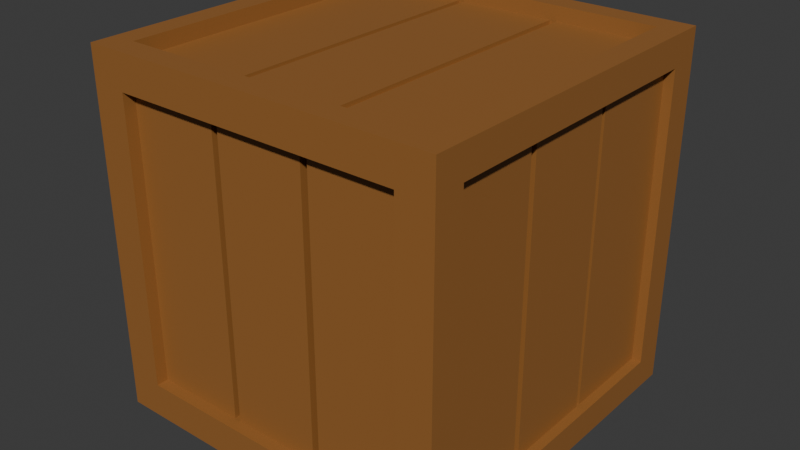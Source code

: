 # Source: Crate.blend  (saved by Blender 4.4.32; exported with 4.5.12 LTS)
import bpy
from mathutils import Matrix  # noqa: F401  (used for matrix-valued properties, if any)

bpy.ops.wm.read_factory_settings(use_empty=True)
scene = bpy.context.scene
scene.name = 'Scene'

# ---- collections
col_collection = bpy.data.collections.new('Collection'); scene.collection.children.link(col_collection)

# ---- materials (node trees are filled in below, after node groups)
mat_material = bpy.data.materials.new('Material')
mat_material.alpha_threshold = 0.0
mat_material.roughness = 0.5
mat_material.line_color = (0.0, 0.0, 0.0, 1.0)

# ---- material node trees
mat_material.use_nodes = True; mat_material.node_tree.nodes.clear()
_N = mat_material.node_tree.nodes; _L = mat_material.node_tree.links
n0 = _N.new('ShaderNodeOutputMaterial'); n0.name = 'Material Output'; n0.location = (300, 300)
n1 = _N.new('ShaderNodeBsdfPrincipled'); n1.name = 'Principled BSDF'; n1.location = (10, 300)
n1.inputs[0].default_value = (0.3185, 0.1329, 0.0331, 1.0)
n1.inputs[3].default_value = 1.45
_L.new(n1.outputs[0], n0.inputs[0])
n0.is_active_output = True

# ---- world
world_world = bpy.data.worlds.new('World'); scene.world = world_world
world_world.use_nodes = True; world_world.node_tree.nodes.clear()
_N = world_world.node_tree.nodes; _L = world_world.node_tree.links
n0 = _N.new('ShaderNodeOutputWorld'); n0.name = 'World Output'; n0.location = (300, 300)
n1 = _N.new('ShaderNodeBackground'); n1.name = 'Background'; n1.location = (10, 300)
n1.inputs[0].default_value = (0.05088, 0.05088, 0.05088, 1.0)
_L.new(n1.outputs[0], n0.inputs[0])
n0.is_active_output = True
world_world.color = (0.05088, 0.05088, 0.05088)
world_world.sun_shadow_jitter_overblur = 0.0

# ---- meshes
me_cube = bpy.data.meshes.new('Cube')
me_cube.from_pydata([(1.0, 1.0, 1.0), (1.0, 1.0, -1.0), (1.0, -1.0, 1.0), (1.0, -1.0, -1.0), (-1.0, 1.0, 1.0), (-1.0, 1.0, -1.0), (-1.0, -1.0, 1.0), (-1.0, -1.0, -1.0), (-1.0, 1.0, -1.0), (-1.0, -1.0, -1.0), (1.0, 1.0, 1.0), (1.0, 1.0, -1.0), (-1.0, -1.0, 1.0), (1.0, -1.0, 1.0), (1.0, -1.0, -1.0), (-1.0, 1.0, 1.0), (-1.0, 0.8308, -0.8308), (-1.0, -0.8308, -0.8308), (1.0, 0.8308, 0.8308), (1.0, 0.8308, -0.8308), (-1.0, -0.8308, 0.8308), (1.0, -0.8308, 0.8308), (1.0, -0.8308, -0.8308), (-1.0, 0.8308, 0.8308), (0.8041, 1.0, -0.8041), (-0.8041, 1.0, -0.8041), (0.8041, 1.0, 0.8041), (-0.8041, -1.0, -0.8041), (-0.8041, -1.0, 0.8041), (0.8041, -1.0, 0.8041), (0.8041, -1.0, -0.8041), (-0.8041, 1.0, 0.8041), (0.8041, 0.9333, -0.8041), (-0.8041, 0.9333, -0.8041), (0.8041, 0.9333, 0.8041), (-0.8041, -0.9333, -0.8041), (-0.8041, -0.9333, 0.8041), (0.8041, -0.9333, 0.8041), (0.8041, -0.9333, -0.8041), (-0.8041, 0.9333, 0.8041), (-0.946, 0.8308, -0.8308), (-0.946, -0.8308, -0.8308), (0.946, 0.8308, 0.8308), (0.946, 0.8308, -0.8308), (-0.946, -0.8308, 0.8308), (0.946, -0.8308, 0.8308), (0.946, -0.8308, -0.8308), (-0.946, 0.8308, 0.8308), (-0.8651, 0.8651, -1.0), (-0.8651, -0.8651, -1.0), (0.8651, 0.8651, -1.0), (0.8651, -0.8651, 1.0), (-0.8651, -0.8651, 1.0), (0.8651, 0.8651, 1.0), (0.8651, -0.8651, -1.0), (-0.8651, 0.8651, 1.0), (-0.8651, 0.8651, -0.9175), (-0.8651, -0.8651, -0.9175), (0.8651, 0.8651, -0.9175), (0.8651, -0.8651, 0.9175), (-0.8651, -0.8651, 0.9175), (0.8651, 0.8651, 0.9175), (0.8651, -0.8651, -0.9175), (-0.8651, 0.8651, 0.9175), (1.0, 0.9154, -0.9154), (1.0, -0.9154, -0.9154), (1.0, -0.9154, 0.9154), (1.0, 0.9154, 0.9154), (-0.9021, -1.0, -0.9021), (-0.9021, -1.0, 0.9021), (0.9021, -1.0, -0.9021), (0.9021, -1.0, 0.9021), (-1.0, -0.9154, 0.9154), (-1.0, -0.9154, -0.9154), (-1.0, 0.9154, -0.9154), (-1.0, 0.9154, 0.9154), (-0.9021, 1.0, -0.9021), (0.9021, 1.0, -0.9021), (0.9021, 1.0, 0.9021), (-0.9021, 1.0, 0.9021), (0.9325, 0.9325, -1.0), (-0.9325, 0.9325, -1.0), (-0.9325, -0.9325, -1.0), (0.9325, -0.9325, -1.0), (-0.9325, 0.9325, 1.0), (0.9325, 0.9325, 1.0), (0.9325, -0.9325, 1.0), (-0.9325, -0.9325, 1.0), (0.2483, -0.8788, -0.8041), (-0.2858, -0.8735, -0.8041), (0.2878, -0.8788, -0.8041), (-0.2503, -0.8735, -0.8041), (-0.2503, -0.8735, 0.8041), (0.2878, -0.8788, 0.8041), (-0.2858, -0.8735, 0.8041), (0.2483, -0.8788, 0.8041), (-0.3511, 1.0, -1.0), (-0.3155, 1.0, -1.0), (-0.3511, -1.0, 1.0), (-0.3155, -1.0, 1.0), (-0.3155, -1.0, -1.0), (-0.3511, -1.0, -1.0), (-0.3155, 1.0, 1.0), (-0.3511, 1.0, 1.0), (-0.2503, 1.0, -0.8041), (-0.2858, 1.0, -0.8041), (-0.2503, -1.0, 0.8041), (-0.2858, -1.0, 0.8041), (-0.2858, -1.0, -0.8041), (-0.2503, -1.0, -0.8041), (-0.2858, 1.0, 0.8041), (-0.2503, 1.0, 0.8041), (-0.2858, 0.9333, -0.8041), (-0.2503, 0.9333, -0.8041), (-0.2858, -0.9333, 0.8041), (-0.2503, -0.9333, 0.8041), (-0.2503, -0.9333, -0.8041), (-0.2858, -0.9333, -0.8041), (-0.2503, 0.9333, 0.8041), (-0.2858, 0.9333, 0.8041), (-0.3061, 0.8651, -1.0), (-0.2706, 0.8651, -1.0), (-0.3061, -0.8651, 1.0), (-0.2706, -0.8651, 1.0), (-0.3061, -0.8651, -1.0), (-0.2706, -0.8651, -1.0), (-0.2706, 0.8651, 1.0), (-0.3061, 0.8651, 1.0), (-0.306, 0.8651, -0.9175), (-0.2707, 0.8651, -0.9175), (-0.2707, -0.8651, 0.9175), (-0.306, -0.8651, 0.9175), (-0.2707, -0.8651, -0.9175), (-0.306, -0.8651, -0.9175), (-0.2707, 0.8651, 0.9175), (-0.306, 0.8651, 0.9175), (-0.3185, -1.0, 0.9021), (-0.2829, -1.0, 0.9021), (-0.2829, -1.0, -0.9021), (-0.3185, -1.0, -0.9021), (-0.2829, 1.0, 0.9021), (-0.3185, 1.0, 0.9021), (-0.3185, 1.0, -0.9021), (-0.2829, 1.0, -0.9021), (-0.3286, -0.9325, -1.0), (-0.2931, -0.9325, -1.0), (-0.2931, 0.9325, -1.0), (-0.3286, 0.9325, -1.0), (-0.2931, -0.9325, 1.0), (-0.3286, -0.9325, 1.0), (-0.3286, 0.9325, 1.0), (-0.2931, 0.9325, 1.0), (0.8938, 0.2637, -0.8308), (0.8938, 0.2901, -0.8308), (0.8938, 0.2901, 0.8308), (0.8938, 0.2637, 0.8308), (0.3135, 1.0, -1.0), (0.3532, 1.0, -1.0), (0.3135, -1.0, 1.0), (0.3532, -1.0, 1.0), (0.3532, -1.0, -1.0), (0.3135, -1.0, -1.0), (0.3532, 1.0, 1.0), (0.3135, 1.0, 1.0), (0.2879, 1.0, -0.8041), (0.2482, 1.0, -0.8041), (0.2879, -1.0, 0.8041), (0.2482, -1.0, 0.8041), (0.2482, -1.0, -0.8041), (0.2879, -1.0, -0.8041), (0.2482, 1.0, 0.8041), (0.2879, 1.0, 0.8041), (0.2483, 0.9333, -0.8041), (0.2878, 0.9333, -0.8041), (0.2483, -0.9333, 0.8041), (0.2878, -0.9333, 0.8041), (0.2878, -0.9333, -0.8041), (0.2483, -0.9333, -0.8041), (0.2878, 0.9333, 0.8041), (0.2483, 0.9333, 0.8041), (0.2686, 0.8651, -1.0), (0.3081, 0.8651, -1.0), (0.2686, -0.8651, 1.0), (0.3081, -0.8651, 1.0), (0.2686, -0.8651, -1.0), (0.3081, -0.8651, -1.0), (0.3081, 0.8651, 1.0), (0.2686, 0.8651, 1.0), (0.2687, 0.8651, -0.9175), (0.3081, 0.8651, -0.9175), (0.3081, -0.8651, 0.9175), (0.2687, -0.8651, 0.9175), (0.3081, -0.8651, -0.9175), (0.2687, -0.8651, -0.9175), (0.3081, 0.8651, 0.9175), (0.2687, 0.8651, 0.9175), (0.2808, -1.0, 0.9021), (0.3205, -1.0, 0.9021), (0.3205, -1.0, -0.9021), (0.2808, -1.0, -0.9021), (0.3205, 1.0, 0.9021), (0.2808, 1.0, 0.9021), (0.2808, 1.0, -0.9021), (0.3205, 1.0, -0.9021), (0.291, -0.9325, -1.0), (0.3307, -0.9325, -1.0), (0.3307, 0.9325, -1.0), (0.291, 0.9325, -1.0), (0.3307, -0.9325, 1.0), (0.291, -0.9325, 1.0), (0.291, 0.9325, 1.0), (0.3307, 0.9325, 1.0), (0.9155, -0.2957, -0.8308), (0.9155, -0.2582, -0.8308), (0.9155, -0.2582, 0.8308), (0.9155, -0.2957, 0.8308), (-0.2503, 0.9007, 0.8041), (-0.2858, 0.9007, 0.8041), (-0.2858, 0.9007, -0.8041), (-0.2503, 0.9007, -0.8041), (0.2878, 0.8975, 0.8041), (0.2483, 0.8975, 0.8041), (0.2483, 0.8975, -0.8041), (0.2878, 0.8975, -0.8041), (-1.0, -0.3522, -1.0), (-1.0, -0.3144, -1.0), (1.0, -0.3522, 1.0), (1.0, -0.3144, 1.0), (-1.0, -0.3144, 1.0), (-1.0, -0.3522, 1.0), (1.0, -0.3144, -1.0), (1.0, -0.3522, -1.0), (-1.0, -0.3144, -1.0), (-1.0, -0.3523, -1.0), (1.0, -0.3144, 1.0), (1.0, -0.3523, 1.0), (-1.0, -0.3523, 1.0), (-1.0, -0.3144, 1.0), (1.0, -0.3523, -1.0), (1.0, -0.3144, -1.0), (-1.0, -0.2581, -0.8308), (-1.0, -0.2957, -0.8308), (1.0, -0.2581, 0.8308), (1.0, -0.2957, 0.8308), (-1.0, -0.2581, 0.8308), (-1.0, -0.2957, 0.8308), (1.0, -0.2957, -0.8308), (1.0, -0.2581, -0.8308), (-0.946, -0.2957, -0.8308), (-0.946, -0.2582, -0.8308), (0.946, -0.2957, 0.8308), (0.946, -0.2582, 0.8308), (-0.946, -0.2957, 0.8308), (-0.946, -0.2582, 0.8308), (0.946, -0.2582, -0.8308), (0.946, -0.2957, -0.8308), (-0.8651, -0.307, -1.0), (-0.8651, -0.2697, -1.0), (0.8651, -0.307, 1.0), (0.8651, -0.2697, 1.0), (-0.8651, -0.2697, 1.0), (-0.8651, -0.307, 1.0), (0.8651, -0.2697, -1.0), (0.8651, -0.307, -1.0), (-0.8651, -0.2698, -0.9175), (-0.8651, -0.3069, -0.9175), (0.8651, -0.2698, 0.9175), (0.8651, -0.3069, 0.9175), (-0.8651, -0.3069, 0.9175), (-0.8651, -0.2698, 0.9175), (0.8651, -0.3069, -0.9175), (0.8651, -0.2698, -0.9175), (1.0, -0.324, 0.9154), (1.0, -0.2863, 0.9154), (1.0, -0.2863, -0.9154), (1.0, -0.324, -0.9154), (-1.0, -0.2863, 0.9154), (-1.0, -0.324, 0.9154), (-1.0, -0.324, -0.9154), (-1.0, -0.2863, -0.9154), (-0.9325, -0.292, -1.0), (-0.9325, -0.3297, -1.0), (0.9325, -0.3297, -1.0), (0.9325, -0.292, -1.0), (0.9325, -0.292, 1.0), (0.9325, -0.3297, 1.0), (-0.9325, -0.3297, 1.0), (-0.9325, -0.292, 1.0), (-0.2707, -0.2699, -0.9175), (-0.2707, -0.3069, -0.9175), (-0.306, -0.3069, -0.9175), (-0.306, -0.2698, -0.9175), (-0.306, -0.2698, 0.9175), (-0.306, -0.3069, 0.9175), (-0.2707, -0.3069, 0.9175), (-0.2707, -0.2699, 0.9175), (0.308, -0.2698, -0.9175), (0.308, -0.3069, -0.9175), (0.2687, -0.3069, -0.9175), (0.2687, -0.2699, -0.9175), (0.2687, -0.2699, 0.9175), (0.2687, -0.3069, 0.9175), (0.308, -0.3069, 0.9175), (0.308, -0.2698, 0.9175), (-1.0, 0.32, -1.0), (-1.0, 0.3467, -1.0), (1.0, 0.32, 1.0), (1.0, 0.3467, 1.0), (-1.0, 0.3467, 1.0), (-1.0, 0.32, 1.0), (1.0, 0.3467, -1.0), (1.0, 0.32, -1.0), (-1.0, 0.3467, -1.0), (-1.0, 0.32, -1.0), (1.0, 0.3467, 1.0), (1.0, 0.32, 1.0), (-1.0, 0.32, 1.0), (-1.0, 0.3467, 1.0), (1.0, 0.32, -1.0), (1.0, 0.3467, -1.0), (-1.0, 0.2902, -0.8308), (-1.0, 0.2637, -0.8308), (1.0, 0.2902, 0.8308), (1.0, 0.2637, 0.8308), (-1.0, 0.2902, 0.8308), (-1.0, 0.2637, 0.8308), (1.0, 0.2637, -0.8308), (1.0, 0.2902, -0.8308), (-0.946, 0.2637, -0.8308), (-0.946, 0.2901, -0.8308), (0.946, 0.2637, 0.8308), (0.946, 0.2901, 0.8308), (-0.946, 0.2637, 0.8308), (-0.946, 0.2901, 0.8308), (0.946, 0.2901, -0.8308), (0.946, 0.2637, -0.8308), (-0.8651, 0.2752, -1.0), (-0.8651, 0.3015, -1.0), (0.8651, 0.2752, 1.0), (0.8651, 0.3015, 1.0), (-0.8651, 0.3015, 1.0), (-0.8651, 0.2752, 1.0), (0.8651, 0.3015, -1.0), (0.8651, 0.2752, -1.0), (-0.8651, 0.3015, -0.9175), (-0.8651, 0.2753, -0.9175), (0.8651, 0.3015, 0.9175), (0.8651, 0.2753, 0.9175), (-0.8651, 0.2753, 0.9175), (-0.8651, 0.3015, 0.9175), (0.8651, 0.2753, -0.9175), (0.8651, 0.3015, -0.9175), (1.0, 0.2918, 0.9154), (1.0, 0.3184, 0.9154), (1.0, 0.3184, -0.9154), (1.0, 0.2918, -0.9154), (-1.0, 0.3184, 0.9154), (-1.0, 0.2918, 0.9154), (-1.0, 0.2918, -0.9154), (-1.0, 0.3184, -0.9154), (-0.9325, 0.3241, -1.0), (-0.9325, 0.2976, -1.0), (0.9325, 0.2976, -1.0), (0.9325, 0.3241, -1.0), (0.9325, 0.3241, 1.0), (0.9325, 0.2976, 1.0), (-0.9325, 0.2976, 1.0), (-0.9325, 0.3241, 1.0), (-0.306, 0.2753, -0.9175), (-0.306, 0.3014, -0.9175), (-0.2707, 0.3014, -0.9175), (-0.2707, 0.2753, -0.9175), (-0.2707, 0.2753, 0.9175), (-0.2707, 0.3014, 0.9175), (-0.306, 0.3014, 0.9175), (-0.306, 0.2753, 0.9175), (0.2687, 0.2753, -0.9175), (0.2687, 0.3014, -0.9175), (0.308, 0.3014, -0.9175), (0.308, 0.2753, -0.9175), (0.308, 0.2753, 0.9175), (0.308, 0.3014, 0.9175), (0.2687, 0.3014, 0.9175), (0.2687, 0.2753, 0.9175), (-0.8915, -0.2957, -0.8308), (-0.8915, -0.2582, -0.8308), (-0.8915, -0.2957, 0.8308), (-0.8915, -0.2582, 0.8308), (-0.9214, 0.2637, -0.8308), (-0.9214, 0.2901, -0.8308), (-0.9214, 0.2637, 0.8308), (-0.9214, 0.2901, 0.8308), (-0.2707, 0.8651, 0.8958), (-0.306, 0.8651, 0.8958), (-0.2707, -0.8651, 0.8958), (-0.306, -0.8651, 0.8958), (0.3081, 0.8651, 0.8958), (0.2687, 0.8651, 0.8958), (0.3081, -0.8651, 0.8958), (0.2687, -0.8651, 0.8958), (-0.306, -0.2698, 0.8958), (-0.306, -0.3069, 0.8958), (-0.2707, -0.3069, 0.8958), (-0.2707, -0.2699, 0.8958), (0.2687, -0.2699, 0.8958), (0.2687, -0.3069, 0.8958), (0.308, -0.3069, 0.8958), (0.308, -0.2698, 0.8958), (-0.2707, 0.2753, 0.8958), (-0.2707, 0.3014, 0.8958), (-0.306, 0.3014, 0.8958), (-0.306, 0.2753, 0.8958), (0.308, 0.2753, 0.8958), (0.308, 0.3014, 0.8958), (0.2687, 0.3014, 0.8958), (0.2687, 0.2753, 0.8958), (0.8651, -0.3069, -0.8738), (0.8651, -0.2698, -0.8738), (-0.8651, -0.2698, -0.8738), (-0.8651, -0.3069, -0.8738), (-0.2707, -0.2699, -0.8738), (-0.2707, -0.3069, -0.8738), (-0.306, -0.3069, -0.8738), (-0.306, -0.2698, -0.8738), (0.308, -0.2698, -0.8738), (0.308, -0.3069, -0.8738), (0.2687, -0.3069, -0.8738), (0.2687, -0.2699, -0.8738), (0.8651, 0.2753, -0.8738), (0.8651, 0.3015, -0.8738), (-0.8651, 0.3015, -0.8738), (-0.8651, 0.2753, -0.8738), (-0.306, 0.2753, -0.8738), (-0.306, 0.3014, -0.8738), (-0.2707, 0.3014, -0.8738), (-0.2707, 0.2753, -0.8738), (0.2687, 0.2753, -0.8738), (0.2687, 0.3014, -0.8738), (0.308, 0.3014, -0.8738), (0.308, 0.2753, -0.8738)], [], [(345, 368, 291, 264), (107, 28, 36, 114), (2, 3, 14, 13), (146, 207, 180, 121), (7, 6, 12, 9), (69, 68, 27, 28), (243, 21, 45, 250), (73, 72, 20, 17), (1, 0, 10, 11), (8, 312, 359, 74), (0, 307, 314, 10), (1, 310, 363, 80), (4, 308, 367, 84), (4, 5, 8, 15), (23, 16, 40, 47), (327, 19, 43, 334), (274, 355, 326, 247), (20, 245, 252, 44), (66, 65, 22, 21), (64, 67, 18, 19), (244, 325, 332, 253), (75, 74, 16, 23), (26, 24, 32, 34), (30, 29, 37, 38), (140, 201, 170, 111), (138, 199, 168, 109), (68, 139, 108, 27), (70, 71, 29, 30), (78, 77, 24, 26), (76, 79, 31, 25), (181, 50, 58, 189), (113, 118, 179, 172), (109, 168, 177, 116), (25, 31, 39, 33), (28, 27, 35, 36), (165, 104, 113, 172), (111, 170, 179, 118), (167, 106, 115, 174), (249, 253, 332, 328), (337, 48, 56, 344), (17, 20, 44, 41), (321, 240, 249, 328), (247, 326, 335, 254), (323, 242, 251, 330), (21, 22, 46, 45), (19, 18, 42, 43), (85, 211, 186, 53), (187, 126, 134, 195), (83, 205, 185, 54), (148, 209, 182, 123), (265, 290, 133, 57), (280, 361, 336, 257), (263, 54, 62, 270), (284, 365, 338, 259), (129, 370, 369, 128), (372, 373, 409, 408), (123, 182, 191, 130), (257, 336, 345, 264), (343, 262, 271, 350), (341, 260, 269, 348), (259, 338, 347, 266), (121, 180, 188, 129), (11, 10, 67, 64), (13, 14, 65, 66), (317, 15, 75, 356), (239, 318, 355, 274), (3, 2, 71, 70), (3, 160, 205, 83), (0, 162, 211, 85), (6, 7, 68, 69), (15, 8, 74, 75), (237, 316, 357, 276), (9, 12, 72, 73), (10, 314, 353, 67), (5, 4, 79, 76), (0, 1, 77, 78), (77, 203, 164, 24), (2, 159, 197, 71), (225, 304, 361, 280), (311, 230, 283, 362), (161, 100, 145, 204), (97, 156, 207, 146), (227, 306, 365, 284), (309, 228, 287, 366), (99, 158, 209, 148), (163, 102, 151, 210), (228, 309, 316, 237), (3, 231, 238, 14), (307, 0, 85, 364), (6, 229, 236, 12), (230, 311, 318, 239), (233, 9, 73, 278), (305, 5, 81, 360), (2, 226, 285, 86), (313, 232, 279, 358), (235, 13, 66, 272), (319, 11, 64, 354), (14, 238, 275, 65), (74, 359, 320, 16), (241, 17, 41, 248), (315, 234, 273, 352), (12, 236, 277, 72), (84, 367, 340, 55), (51, 258, 267, 59), (366, 287, 260, 341), (286, 87, 52, 261), (362, 283, 262, 343), (282, 83, 54, 263), (339, 53, 61, 346), (49, 256, 265, 57), (371, 376, 299, 288), (189, 378, 377, 188), (129, 188, 377, 370), (95, 88, 90, 93), (364, 85, 53, 339), (261, 52, 60, 268), (55, 340, 349, 63), (80, 363, 342, 50), (360, 81, 48, 337), (86, 285, 258, 51), (50, 342, 351, 58), (56, 128, 369, 344), (352, 273, 242, 323), (272, 66, 21, 243), (329, 333, 47, 40), (22, 246, 255, 46), (358, 279, 240, 321), (278, 73, 17, 241), (335, 330, 251, 254), (82, 281, 256, 49), (43, 42, 331, 334), (255, 250, 45, 46), (276, 357, 325, 244), (65, 275, 246, 22), (18, 322, 331, 42), (356, 75, 23, 324), (354, 64, 19, 327), (41, 44, 252, 248), (72, 277, 245, 20), (324, 23, 47, 333), (306, 227, 234, 315), (226, 2, 13, 235), (229, 6, 87, 286), (308, 4, 15, 317), (304, 225, 232, 313), (224, 7, 9, 233), (231, 3, 83, 282), (310, 1, 11, 319), (16, 320, 329, 40), (67, 353, 322, 18), (301, 294, 130, 191), (94, 89, 91, 92), (383, 372, 295, 300), (267, 302, 190, 59), (293, 268, 60, 131), (297, 270, 62, 192), (135, 63, 349, 374), (189, 58, 351, 378), (102, 163, 201, 140), (105, 25, 33, 112), (159, 2, 86, 208), (7, 101, 139, 68), (157, 1, 80, 206), (6, 98, 149, 87), (100, 161, 199, 138), (4, 103, 141, 79), (156, 97, 143, 202), (96, 5, 76, 142), (103, 4, 84, 150), (162, 0, 78, 200), (101, 7, 82, 144), (160, 3, 70, 198), (158, 99, 137, 196), (98, 6, 69, 136), (183, 51, 59, 190), (48, 120, 128, 56), (54, 185, 192, 62), (52, 122, 131, 60), (347, 380, 303, 266), (375, 348, 269, 292), (135, 374, 410, 393), (61, 194, 381, 346), (208, 86, 51, 183), (144, 82, 49, 124), (204, 145, 125, 184), (127, 55, 63, 135), (210, 151, 126, 187), (150, 84, 55, 127), (184, 125, 132, 193), (124, 49, 57, 133), (196, 137, 106, 167), (136, 69, 28, 107), (173, 178, 34, 32), (31, 110, 119, 39), (202, 143, 104, 165), (142, 76, 25, 105), (171, 26, 34, 178), (27, 108, 117, 35), (38, 37, 175, 176), (117, 114, 36, 35), (177, 174, 115, 116), (81, 147, 120, 48), (29, 166, 175, 37), (169, 30, 38, 176), (198, 70, 30, 169), (79, 141, 110, 31), (200, 78, 26, 171), (33, 39, 119, 112), (206, 80, 50, 181), (87, 149, 122, 52), (24, 164, 173, 32), (71, 197, 166, 29), (53, 186, 194, 61), (379, 350, 271, 296), (382, 383, 415, 414), (195, 134, 373, 382), (289, 132, 133, 290), (371, 288, 291, 368), (103, 150, 151, 102), (99, 148, 149, 98), (97, 146, 147, 96), (101, 144, 145, 100), (96, 142, 143, 97), (102, 140, 141, 103), (100, 138, 139, 101), (98, 136, 137, 99), (121, 129, 128, 120), (123, 130, 131, 122), (289, 298, 193, 132), (294, 295, 403, 402), (148, 123, 122, 149), (144, 124, 125, 145), (127, 135, 134, 126), (124, 133, 132, 125), (107, 114, 115, 106), (111, 118, 119, 110), (105, 112, 113, 104), (109, 116, 117, 108), (113, 112, 218, 219), (116, 115, 92, 91), (136, 107, 106, 137), (138, 109, 108, 139), (140, 111, 110, 141), (146, 121, 120, 147), (142, 105, 104, 143), (150, 127, 126, 151), (5, 96, 147, 81), (115, 114, 94, 92), (114, 117, 89, 94), (117, 116, 91, 89), (303, 380, 412, 407), (215, 212, 213, 214), (297, 192, 193, 298), (379, 296, 299, 376), (163, 210, 211, 162), (159, 208, 209, 158), (157, 206, 207, 156), (161, 204, 205, 160), (156, 202, 203, 157), (162, 200, 201, 163), (160, 198, 199, 161), (158, 196, 197, 159), (181, 189, 188, 180), (183, 190, 191, 182), (190, 302, 406, 398), (208, 183, 182, 209), (204, 184, 185, 205), (187, 195, 194, 186), (184, 193, 192, 185), (167, 174, 175, 166), (171, 178, 179, 170), (165, 172, 173, 164), (169, 176, 177, 168), (173, 172, 222, 223), (176, 175, 93, 90), (196, 167, 166, 197), (198, 169, 168, 199), (200, 171, 170, 201), (206, 181, 180, 207), (202, 165, 164, 203), (210, 187, 186, 211), (1, 157, 203, 77), (175, 174, 95, 93), (174, 177, 88, 95), (177, 176, 90, 88), (216, 219, 218, 217), (119, 118, 216, 217), (112, 119, 217, 218), (118, 113, 219, 216), (220, 223, 222, 221), (179, 178, 220, 221), (172, 179, 221, 222), (178, 173, 223, 220), (229, 286, 287, 228), (227, 284, 285, 226), (231, 282, 283, 230), (225, 280, 281, 224), (233, 278, 279, 232), (237, 276, 277, 236), (239, 274, 275, 238), (235, 272, 273, 234), (259, 266, 267, 258), (261, 268, 269, 260), (263, 270, 271, 262), (257, 264, 265, 256), (284, 259, 258, 285), (286, 261, 260, 287), (280, 257, 256, 281), (282, 263, 262, 283), (243, 250, 251, 242), (247, 254, 255, 246), (241, 248, 249, 240), (250, 255, 212, 215), (252, 253, 387, 386), (276, 244, 245, 277), (272, 243, 242, 273), (274, 247, 246, 275), (244, 253, 252, 245), (226, 235, 234, 227), (228, 237, 236, 229), (224, 233, 232, 225), (230, 239, 238, 231), (278, 241, 240, 279), (194, 195, 397, 396), (371, 368, 432, 435), (292, 269, 268, 293), (264, 291, 423, 418), (381, 194, 396, 413), (297, 298, 426, 425), (266, 303, 302, 267), (300, 295, 294, 301), (378, 351, 429, 438), (271, 270, 416, 417), (7, 224, 281, 82), (309, 366, 367, 308), (307, 364, 365, 306), (311, 362, 363, 310), (305, 360, 361, 304), (313, 358, 359, 312), (317, 356, 357, 316), (319, 354, 355, 318), (315, 352, 353, 314), (339, 346, 347, 338), (341, 348, 349, 340), (343, 350, 351, 342), (337, 344, 345, 336), (364, 339, 338, 365), (366, 341, 340, 367), (360, 337, 336, 361), (362, 343, 342, 363), (323, 330, 331, 322), (327, 334, 335, 326), (321, 328, 329, 320), (335, 334, 153, 152), (328, 332, 390, 388), (356, 324, 325, 357), (352, 323, 322, 353), (354, 327, 326, 355), (324, 333, 332, 325), (306, 315, 314, 307), (308, 317, 316, 309), (304, 313, 312, 305), (310, 319, 318, 311), (358, 321, 320, 359), (380, 381, 413, 412), (296, 271, 417, 424), (345, 344, 430, 431), (348, 375, 374, 349), (292, 293, 401, 400), (350, 379, 439, 428), (369, 370, 434, 433), (379, 376, 436, 439), (380, 347, 346, 381), (372, 383, 382, 373), (5, 305, 312, 8), (255, 254, 213, 212), (251, 250, 215, 214), (254, 251, 214, 213), (155, 152, 153, 154), (331, 330, 155, 154), (334, 331, 154, 153), (330, 335, 152, 155), (387, 385, 384, 386), (249, 248, 384, 385), (253, 249, 385, 387), (248, 252, 386, 384), (391, 389, 388, 390), (332, 333, 391, 390), (329, 328, 388, 389), (333, 329, 389, 391), (393, 410, 409, 392), (415, 404, 407, 412), (401, 395, 394, 402), (411, 400, 403, 408), (405, 399, 398, 406), (397, 414, 413, 396), (401, 402, 403, 400), (405, 406, 407, 404), (409, 410, 411, 408), (413, 414, 415, 412), (373, 134, 392, 409), (293, 131, 395, 401), (375, 292, 400, 411), (130, 294, 402, 394), (195, 382, 414, 397), (300, 301, 405, 404), (191, 190, 398, 399), (134, 135, 393, 392), (131, 130, 394, 395), (374, 375, 411, 410), (383, 300, 404, 415), (301, 191, 399, 405), (295, 372, 408, 403), (302, 303, 407, 406), (421, 422, 423, 420), (418, 423, 422, 419), (425, 426, 427, 424), (424, 417, 416, 425), (420, 427, 426, 421), (433, 434, 435, 432), (432, 431, 430, 433), (437, 438, 439, 436), (428, 439, 438, 429), (436, 435, 434, 437), (270, 297, 425, 416), (376, 371, 435, 436), (290, 265, 419, 422), (368, 345, 431, 432), (288, 299, 427, 420), (370, 377, 437, 434), (299, 296, 424, 427), (344, 369, 433, 430), (298, 289, 421, 426), (351, 350, 428, 429), (289, 290, 422, 421), (377, 378, 438, 437), (265, 264, 418, 419), (291, 288, 420, 423)])
_uv = me_cube.uv_layers.new(name='UVMap')
_uv.uv.foreach_set('vector', [0.125, 0.5852, 0.2058, 0.5852, 0.2058, 0.664, 0.125, 0.664, 0.7944, 0.75, 0.875, 0.75, 0.875, 0.75, 0.7944, 0.75, 0.625, 0.75, 0.375, 0.75, 0.375, 0.75, 0.625, 0.75, 0.2107, 0.5, 0.289, 0.5, 0.2888, 0.5, 0.2109, 0.5, 0.375, 1.0, 0.625, 1.0, 0.625, 1.0, 0.375, 1.0, 0.625, 1.0, 0.375, 1.0, 0.375, 1.0, 0.625, 1.0, 0.625, 0.6695, 0.625, 0.75, 0.625, 0.75, 0.625, 0.6695, 0.375, 1.0, 0.625, 1.0, 0.625, 1.0, 0.375, 1.0, 0.375, 0.5, 0.625, 0.5, 0.625, 0.5, 0.375, 0.5, 0.125, 0.5, 0.125, 0.5817, 0.125, 0.5815, 0.125, 0.5, 0.625, 0.5, 0.625, 0.5817, 0.625, 0.5817, 0.625, 0.5, 0.375, 0.5, 0.375, 0.5817, 0.375, 0.5816, 0.375, 0.5, 0.875, 0.5, 0.875, 0.5817, 0.875, 0.5816, 0.875, 0.5, 0.625, 0.25, 0.375, 0.25, 0.375, 0.25, 0.625, 0.25, 0.625, 0.25, 0.375, 0.25, 0.375, 0.25, 0.625, 0.25, 0.375, 0.5813, 0.375, 0.5, 0.375, 0.5, 0.375, 0.5813, 0.375, 0.6641, 0.375, 0.5851, 0.375, 0.5853, 0.375, 0.6638, 0.875, 0.75, 0.875, 0.6695, 0.875, 0.6695, 0.875, 0.75, 0.625, 0.75, 0.375, 0.75, 0.375, 0.75, 0.625, 0.75, 0.375, 0.5, 0.625, 0.5, 0.625, 0.5, 0.375, 0.5, 0.875, 0.6638, 0.875, 0.5853, 0.875, 0.5853, 0.875, 0.6638, 0.625, 0.25, 0.375, 0.25, 0.375, 0.25, 0.625, 0.25, 0.625, 0.5, 0.375, 0.5, 0.375, 0.5, 0.625, 0.5, 0.375, 0.75, 0.625, 0.75, 0.625, 0.75, 0.375, 0.75, 0.7892, 0.5, 0.7111, 0.5, 0.7114, 0.5, 0.7889, 0.5, 0.2108, 0.75, 0.2889, 0.75, 0.2886, 0.75, 0.2111, 0.75, 0.125, 0.75, 0.2059, 0.75, 0.2056, 0.75, 0.125, 0.75, 0.375, 0.75, 0.625, 0.75, 0.625, 0.75, 0.375, 0.75, 0.625, 0.5, 0.375, 0.5, 0.375, 0.5, 0.625, 0.5, 0.375, 0.25, 0.625, 0.25, 0.625, 0.25, 0.375, 0.25, 0.2945, 0.5, 0.375, 0.5, 0.375, 0.5, 0.2945, 0.5, 0.375, 0.3361, 0.625, 0.3361, 0.625, 0.4136, 0.375, 0.4136, 0.2111, 0.75, 0.2886, 0.75, 0.2886, 0.75, 0.2111, 0.75, 0.375, 0.25, 0.625, 0.25, 0.625, 0.25, 0.375, 0.25, 0.625, 1.0, 0.375, 1.0, 0.375, 1.0, 0.625, 1.0, 0.2886, 0.5, 0.2111, 0.5, 0.2111, 0.5, 0.2886, 0.5, 0.7889, 0.5, 0.7114, 0.5, 0.7114, 0.5, 0.7889, 0.5, 0.7114, 0.75, 0.7889, 0.75, 0.7889, 0.75, 0.7114, 0.75, 0.375, 0.08615, 0.625, 0.08616, 0.625, 0.1647, 0.375, 0.1647, 0.125, 0.5814, 0.125, 0.5, 0.125, 0.5, 0.125, 0.5814, 0.375, 1.0, 0.625, 1.0, 0.625, 1.0, 0.375, 1.0, 0.125, 0.5853, 0.125, 0.6638, 0.125, 0.6638, 0.125, 0.5853, 0.375, 0.6638, 0.375, 0.5853, 0.375, 0.5853, 0.375, 0.6638, 0.625, 0.5853, 0.625, 0.6638, 0.625, 0.6638, 0.625, 0.5853, 0.625, 0.75, 0.375, 0.75, 0.375, 0.75, 0.625, 0.75, 0.375, 0.5, 0.625, 0.5, 0.625, 0.5, 0.375, 0.5, 0.625, 0.5, 0.7057, 0.5, 0.7055, 0.5, 0.625, 0.5, 0.7112, 0.5, 0.7891, 0.5, 0.7891, 0.5, 0.7112, 0.5, 0.375, 0.75, 0.2943, 0.75, 0.2945, 0.75, 0.375, 0.75, 0.7893, 0.75, 0.711, 0.75, 0.7112, 0.75, 0.7891, 0.75, 0.125, 0.6694, 0.2058, 0.6693, 0.2058, 0.75, 0.125, 0.75, 0.125, 0.6641, 0.125, 0.5851, 0.125, 0.5852, 0.125, 0.664, 0.375, 0.6694, 0.375, 0.75, 0.375, 0.75, 0.375, 0.6694, 0.625, 0.6641, 0.625, 0.5851, 0.625, 0.5852, 0.625, 0.664, 0.2109, 0.5, 0.2109, 0.5815, 0.2058, 0.5814, 0.2058, 0.5, 0.7891, 0.5852, 0.7891, 0.5815, 0.7891, 0.5815, 0.7891, 0.5852, 0.7891, 0.75, 0.7112, 0.75, 0.7112, 0.75, 0.7891, 0.75, 0.125, 0.664, 0.125, 0.5852, 0.125, 0.5852, 0.125, 0.664, 0.375, 0.5852, 0.375, 0.664, 0.375, 0.664, 0.375, 0.5852, 0.875, 0.5852, 0.875, 0.664, 0.875, 0.664, 0.875, 0.5852, 0.625, 0.664, 0.625, 0.5852, 0.625, 0.5852, 0.625, 0.664, 0.2109, 0.5, 0.2888, 0.5, 0.2888, 0.5, 0.2109, 0.5, 0.375, 0.5, 0.625, 0.5, 0.625, 0.5, 0.375, 0.5, 0.625, 0.75, 0.375, 0.75, 0.375, 0.75, 0.625, 0.75, 0.875, 0.5817, 0.875, 0.5, 0.875, 0.5, 0.875, 0.5815, 0.375, 0.6643, 0.375, 0.585, 0.375, 0.5851, 0.375, 0.6641, 0.375, 0.75, 0.625, 0.75, 0.625, 0.75, 0.375, 0.75, 0.375, 0.75, 0.2941, 0.75, 0.2943, 0.75, 0.375, 0.75, 0.625, 0.5, 0.7059, 0.5, 0.7057, 0.5, 0.625, 0.5, 0.625, 1.0, 0.375, 1.0, 0.375, 1.0, 0.625, 1.0, 0.625, 0.25, 0.375, 0.25, 0.375, 0.25, 0.625, 0.25, 0.875, 0.6643, 0.875, 0.585, 0.875, 0.5851, 0.875, 0.6641, 0.375, 1.0, 0.625, 1.0, 0.625, 1.0, 0.375, 1.0, 0.625, 0.5, 0.625, 0.5817, 0.625, 0.5815, 0.625, 0.5, 0.375, 0.25, 0.625, 0.25, 0.625, 0.25, 0.375, 0.25, 0.625, 0.5, 0.375, 0.5, 0.375, 0.5, 0.625, 0.5, 0.375, 0.5, 0.2944, 0.5, 0.2947, 0.5, 0.375, 0.5, 0.625, 0.75, 0.7059, 0.75, 0.7056, 0.75, 0.625, 0.75, 0.125, 0.6643, 0.125, 0.585, 0.125, 0.5851, 0.125, 0.6641, 0.375, 0.585, 0.375, 0.6643, 0.375, 0.6641, 0.375, 0.5851, 0.2892, 0.75, 0.2106, 0.75, 0.2107, 0.75, 0.289, 0.75, 0.2106, 0.5, 0.2892, 0.5, 0.289, 0.5, 0.2107, 0.5, 0.625, 0.6643, 0.625, 0.585, 0.625, 0.5851, 0.625, 0.6641, 0.875, 0.585, 0.875, 0.6643, 0.875, 0.6641, 0.875, 0.5851, 0.7894, 0.75, 0.7108, 0.75, 0.711, 0.75, 0.7893, 0.75, 0.7108, 0.5, 0.7894, 0.5, 0.7893, 0.5, 0.711, 0.5, 0.875, 0.6643, 0.875, 0.585, 0.875, 0.585, 0.875, 0.6643, 0.375, 0.75, 0.375, 0.669, 0.375, 0.669, 0.375, 0.75, 0.625, 0.5817, 0.625, 0.5, 0.625, 0.5, 0.625, 0.5816, 0.875, 0.75, 0.875, 0.669, 0.875, 0.669, 0.875, 0.75, 0.375, 0.6643, 0.375, 0.585, 0.375, 0.585, 0.375, 0.6643, 0.125, 0.669, 0.125, 0.75, 0.125, 0.75, 0.125, 0.6692, 0.125, 0.5817, 0.125, 0.5, 0.125, 0.5, 0.125, 0.5816, 0.625, 0.75, 0.625, 0.669, 0.625, 0.6692, 0.625, 0.75, 0.125, 0.585, 0.125, 0.6643, 0.125, 0.6641, 0.125, 0.5851, 0.625, 0.669, 0.625, 0.75, 0.625, 0.75, 0.625, 0.6692, 0.375, 0.5817, 0.375, 0.5, 0.375, 0.5, 0.375, 0.5815, 0.375, 0.75, 0.375, 0.669, 0.375, 0.6692, 0.375, 0.75, 0.125, 0.5, 0.125, 0.5815, 0.125, 0.5813, 0.125, 0.5, 0.125, 0.6695, 0.125, 0.75, 0.125, 0.75, 0.125, 0.6695, 0.625, 0.585, 0.625, 0.6643, 0.625, 0.6641, 0.625, 0.5851, 0.875, 0.75, 0.875, 0.669, 0.875, 0.6692, 0.875, 0.75, 0.875, 0.5, 0.875, 0.5816, 0.875, 0.5814, 0.875, 0.5, 0.625, 0.75, 0.625, 0.6694, 0.625, 0.6694, 0.625, 0.75, 0.875, 0.5851, 0.875, 0.6641, 0.875, 0.664, 0.875, 0.5852, 0.875, 0.6692, 0.875, 0.75, 0.875, 0.75, 0.875, 0.6694, 0.375, 0.5851, 0.375, 0.6641, 0.375, 0.664, 0.375, 0.5852, 0.375, 0.6692, 0.375, 0.75, 0.375, 0.75, 0.375, 0.6694, 0.625, 0.5814, 0.625, 0.5, 0.625, 0.5, 0.625, 0.5814, 0.125, 0.75, 0.125, 0.6694, 0.125, 0.6694, 0.125, 0.75, 0.2109, 0.5852, 0.2888, 0.5852, 0.2888, 0.664, 0.2109, 0.664, 0.2945, 0.5, 0.2945, 0.5814, 0.2888, 0.5815, 0.2888, 0.5, 0.2109, 0.5, 0.2888, 0.5, 0.2888, 0.5815, 0.2109, 0.5815, 0.625, 0.8364, 0.375, 0.8364, 0.375, 0.8303, 0.625, 0.8303, 0.625, 0.5816, 0.625, 0.5, 0.625, 0.5, 0.625, 0.5814, 0.875, 0.6694, 0.875, 0.75, 0.875, 0.75, 0.875, 0.6694, 0.875, 0.5, 0.875, 0.5814, 0.875, 0.5814, 0.875, 0.5, 0.375, 0.5, 0.375, 0.5816, 0.375, 0.5814, 0.375, 0.5, 0.125, 0.5816, 0.125, 0.5, 0.125, 0.5, 0.125, 0.5814, 0.625, 0.75, 0.625, 0.6692, 0.625, 0.6694, 0.625, 0.75, 0.375, 0.5, 0.375, 0.5814, 0.375, 0.5814, 0.375, 0.5, 0.125, 0.5, 0.2058, 0.5, 0.2058, 0.5814, 0.125, 0.5814, 0.625, 0.5851, 0.625, 0.6641, 0.625, 0.6638, 0.625, 0.5853, 0.625, 0.6692, 0.625, 0.75, 0.625, 0.75, 0.625, 0.6695, 0.375, 0.1687, 0.625, 0.1687, 0.625, 0.25, 0.375, 0.25, 0.375, 0.75, 0.375, 0.6695, 0.375, 0.6695, 0.375, 0.75, 0.125, 0.5851, 0.125, 0.6641, 0.125, 0.6638, 0.125, 0.5853, 0.125, 0.6692, 0.125, 0.75, 0.125, 0.75, 0.125, 0.6695, 0.375, 0.5853, 0.625, 0.5853, 0.625, 0.6638, 0.375, 0.6638, 0.125, 0.75, 0.125, 0.6692, 0.125, 0.6694, 0.125, 0.75, 0.375, 0.5, 0.625, 0.5, 0.625, 0.5813, 0.375, 0.5813, 0.375, 0.6695, 0.625, 0.6695, 0.625, 0.75, 0.375, 0.75, 0.875, 0.6641, 0.875, 0.5851, 0.875, 0.5853, 0.875, 0.6638, 0.375, 0.75, 0.375, 0.6692, 0.375, 0.6695, 0.375, 0.75, 0.625, 0.5, 0.625, 0.5813, 0.625, 0.5813, 0.625, 0.5, 0.875, 0.5815, 0.875, 0.5, 0.875, 0.5, 0.875, 0.5813, 0.375, 0.5815, 0.375, 0.5, 0.375, 0.5, 0.375, 0.5813, 0.375, 0.0, 0.625, 0.0, 0.625, 0.08051, 0.375, 0.08051, 0.875, 0.75, 0.875, 0.6692, 0.875, 0.6695, 0.875, 0.75, 0.875, 0.5813, 0.875, 0.5, 0.875, 0.5, 0.875, 0.5813, 0.625, 0.585, 0.625, 0.6643, 0.625, 0.6643, 0.625, 0.585, 0.625, 0.669, 0.625, 0.75, 0.625, 0.75, 0.625, 0.669, 0.875, 0.669, 0.875, 0.75, 0.875, 0.75, 0.875, 0.6692, 0.875, 0.5817, 0.875, 0.5, 0.875, 0.5, 0.875, 0.5817, 0.125, 0.585, 0.125, 0.6643, 0.125, 0.6643, 0.125, 0.585, 0.125, 0.669, 0.125, 0.75, 0.125, 0.75, 0.125, 0.669, 0.375, 0.669, 0.375, 0.75, 0.375, 0.75, 0.375, 0.6692, 0.375, 0.5817, 0.375, 0.5, 0.375, 0.5, 0.375, 0.5817, 0.125, 0.5, 0.125, 0.5813, 0.125, 0.5813, 0.125, 0.5, 0.625, 0.5, 0.625, 0.5815, 0.625, 0.5813, 0.625, 0.5, 0.7112, 0.6693, 0.7891, 0.6693, 0.7891, 0.75, 0.7112, 0.75, 0.625, 0.9194, 0.375, 0.9194, 0.375, 0.9139, 0.625, 0.9139, 0.7112, 0.5852, 0.7891, 0.5852, 0.7891, 0.664, 0.7112, 0.664, 0.625, 0.6694, 0.7055, 0.6693, 0.7055, 0.75, 0.625, 0.75, 0.7942, 0.6693, 0.875, 0.6694, 0.875, 0.75, 0.7942, 0.75, 0.2945, 0.6693, 0.375, 0.6694, 0.375, 0.75, 0.2945, 0.75, 0.7942, 0.5, 0.875, 0.5, 0.875, 0.5814, 0.7942, 0.5814, 0.2945, 0.5, 0.375, 0.5, 0.375, 0.5814, 0.2945, 0.5814, 0.7894, 0.5, 0.7108, 0.5, 0.7111, 0.5, 0.7892, 0.5, 0.2056, 0.5, 0.125, 0.5, 0.125, 0.5, 0.2056, 0.5, 0.7059, 0.75, 0.625, 0.75, 0.625, 0.75, 0.7057, 0.75, 0.125, 0.75, 0.2061, 0.75, 0.2059, 0.75, 0.125, 0.75, 0.2941, 0.5, 0.375, 0.5, 0.375, 0.5, 0.2943, 0.5, 0.875, 0.75, 0.7939, 0.75, 0.794, 0.75, 0.875, 0.75, 0.2106, 0.75, 0.2892, 0.75, 0.2889, 0.75, 0.2108, 0.75, 0.875, 0.5, 0.7939, 0.5, 0.7941, 0.5, 0.875, 0.5, 0.2892, 0.5, 0.2106, 0.5, 0.2108, 0.5, 0.2889, 0.5, 0.2061, 0.5, 0.125, 0.5, 0.125, 0.5, 0.2059, 0.5, 0.7939, 0.5, 0.875, 0.5, 0.875, 0.5, 0.794, 0.5, 0.7059, 0.5, 0.625, 0.5, 0.625, 0.5, 0.7056, 0.5, 0.2061, 0.75, 0.125, 0.75, 0.125, 0.75, 0.206, 0.75, 0.2941, 0.75, 0.375, 0.75, 0.375, 0.75, 0.2944, 0.75, 0.7108, 0.75, 0.7894, 0.75, 0.7892, 0.75, 0.7111, 0.75, 0.7939, 0.75, 0.875, 0.75, 0.875, 0.75, 0.7941, 0.75, 0.7055, 0.75, 0.625, 0.75, 0.625, 0.75, 0.7055, 0.75, 0.125, 0.5, 0.2058, 0.5, 0.2058, 0.5, 0.125, 0.5, 0.375, 0.75, 0.2945, 0.75, 0.2945, 0.75, 0.375, 0.75, 0.875, 0.75, 0.7942, 0.75, 0.7942, 0.75, 0.875, 0.75, 0.625, 0.5852, 0.7055, 0.5852, 0.7055, 0.664, 0.625, 0.664, 0.7942, 0.5852, 0.875, 0.5852, 0.875, 0.664, 0.7942, 0.664, 0.7942, 0.5, 0.7942, 0.5814, 0.7942, 0.5814, 0.7942, 0.5, 0.625, 0.5, 0.7055, 0.5, 0.7055, 0.5814, 0.625, 0.5814, 0.7057, 0.75, 0.625, 0.75, 0.625, 0.75, 0.7055, 0.75, 0.206, 0.75, 0.125, 0.75, 0.125, 0.75, 0.2058, 0.75, 0.289, 0.75, 0.2107, 0.75, 0.2109, 0.75, 0.2888, 0.75, 0.7942, 0.5, 0.875, 0.5, 0.875, 0.5, 0.7942, 0.5, 0.711, 0.5, 0.7893, 0.5, 0.7891, 0.5, 0.7112, 0.5, 0.794, 0.5, 0.875, 0.5, 0.875, 0.5, 0.7942, 0.5, 0.2888, 0.75, 0.2109, 0.75, 0.2109, 0.75, 0.2888, 0.75, 0.2058, 0.75, 0.125, 0.75, 0.125, 0.75, 0.2058, 0.75, 0.7111, 0.75, 0.7892, 0.75, 0.7889, 0.75, 0.7114, 0.75, 0.7941, 0.75, 0.875, 0.75, 0.875, 0.75, 0.7944, 0.75, 0.375, 0.4197, 0.625, 0.4197, 0.625, 0.5, 0.375, 0.5, 0.875, 0.5, 0.7944, 0.5, 0.7944, 0.5, 0.875, 0.5, 0.2889, 0.5, 0.2108, 0.5, 0.2111, 0.5, 0.2886, 0.5, 0.2059, 0.5, 0.125, 0.5, 0.125, 0.5, 0.2056, 0.5, 0.7053, 0.5, 0.625, 0.5, 0.625, 0.5, 0.7053, 0.5, 0.125, 0.75, 0.2056, 0.75, 0.2056, 0.75, 0.125, 0.75, 0.375, 0.75, 0.625, 0.75, 0.625, 0.8303, 0.375, 0.8303, 0.375, 0.9194, 0.625, 0.9194, 0.625, 1.0, 0.375, 1.0, 0.375, 0.8364, 0.625, 0.8364, 0.625, 0.9139, 0.375, 0.9139, 0.125, 0.5, 0.206, 0.5, 0.2058, 0.5, 0.125, 0.5, 0.625, 0.75, 0.7053, 0.75, 0.7053, 0.75, 0.625, 0.75, 0.2947, 0.75, 0.375, 0.75, 0.375, 0.75, 0.2947, 0.75, 0.2944, 0.75, 0.375, 0.75, 0.375, 0.75, 0.2947, 0.75, 0.875, 0.5, 0.7941, 0.5, 0.7944, 0.5, 0.875, 0.5, 0.7056, 0.5, 0.625, 0.5, 0.625, 0.5, 0.7053, 0.5, 0.375, 0.25, 0.625, 0.25, 0.625, 0.3306, 0.375, 0.3306, 0.2943, 0.5, 0.375, 0.5, 0.375, 0.5, 0.2945, 0.5, 0.875, 0.75, 0.794, 0.75, 0.7942, 0.75, 0.875, 0.75, 0.375, 0.5, 0.2947, 0.5, 0.2947, 0.5, 0.375, 0.5, 0.625, 0.75, 0.7056, 0.75, 0.7053, 0.75, 0.625, 0.75, 0.625, 0.5, 0.7055, 0.5, 0.7055, 0.5, 0.625, 0.5, 0.2945, 0.5852, 0.375, 0.5852, 0.375, 0.664, 0.2945, 0.664, 0.7112, 0.5815, 0.7112, 0.5852, 0.7112, 0.5852, 0.7112, 0.5815, 0.7112, 0.5, 0.7891, 0.5, 0.7891, 0.5815, 0.7112, 0.5815, 0.2109, 0.6693, 0.2109, 0.75, 0.2058, 0.75, 0.2058, 0.6693, 0.2109, 0.5852, 0.2109, 0.664, 0.2058, 0.664, 0.2058, 0.5852, 0.7939, 0.5, 0.794, 0.5, 0.7893, 0.5, 0.7894, 0.5, 0.7894, 0.75, 0.7893, 0.75, 0.794, 0.75, 0.7939, 0.75, 0.2106, 0.5, 0.2107, 0.5, 0.206, 0.5, 0.2061, 0.5, 0.2061, 0.75, 0.206, 0.75, 0.2107, 0.75, 0.2106, 0.75, 0.2061, 0.5, 0.2059, 0.5, 0.2108, 0.5, 0.2106, 0.5, 0.7894, 0.5, 0.7892, 0.5, 0.7941, 0.5, 0.7939, 0.5, 0.2106, 0.75, 0.2108, 0.75, 0.2059, 0.75, 0.2061, 0.75, 0.7939, 0.75, 0.7941, 0.75, 0.7892, 0.75, 0.7894, 0.75, 0.2109, 0.5, 0.2109, 0.5, 0.2058, 0.5, 0.2058, 0.5, 0.7891, 0.75, 0.7891, 0.75, 0.7942, 0.75, 0.7942, 0.75, 0.2109, 0.6693, 0.2888, 0.6693, 0.2888, 0.75, 0.2109, 0.75, 0.7891, 0.6693, 0.7891, 0.664, 0.7891, 0.664, 0.7891, 0.6693, 0.7893, 0.75, 0.7891, 0.75, 0.7942, 0.75, 0.794, 0.75, 0.206, 0.75, 0.2058, 0.75, 0.2109, 0.75, 0.2107, 0.75, 0.7942, 0.5, 0.7942, 0.5, 0.7891, 0.5, 0.7891, 0.5, 0.2058, 0.75, 0.2058, 0.75, 0.2109, 0.75, 0.2109, 0.75, 0.7944, 0.75, 0.7944, 0.75, 0.7889, 0.75, 0.7889, 0.75, 0.7889, 0.5, 0.7889, 0.5, 0.7944, 0.5, 0.7944, 0.5, 0.2056, 0.5, 0.2056, 0.5, 0.2111, 0.5, 0.2111, 0.5, 0.2111, 0.75, 0.2111, 0.75, 0.2056, 0.75, 0.2056, 0.75, 0.2111, 0.5, 0.2056, 0.5, 0.2056, 0.5, 0.2111, 0.5, 0.375, 0.9139, 0.625, 0.9139, 0.625, 0.9139, 0.375, 0.9139, 0.7941, 0.75, 0.7944, 0.75, 0.7889, 0.75, 0.7892, 0.75, 0.2108, 0.75, 0.2111, 0.75, 0.2056, 0.75, 0.2059, 0.75, 0.7892, 0.5, 0.7889, 0.5, 0.7944, 0.5, 0.7941, 0.5, 0.2107, 0.5, 0.2109, 0.5, 0.2058, 0.5, 0.206, 0.5, 0.2059, 0.5, 0.2056, 0.5, 0.2111, 0.5, 0.2108, 0.5, 0.794, 0.5, 0.7942, 0.5, 0.7891, 0.5, 0.7893, 0.5, 0.125, 0.5, 0.2061, 0.5, 0.206, 0.5, 0.125, 0.5, 0.7889, 0.75, 0.7944, 0.75, 0.7944, 0.75, 0.7889, 0.75, 0.625, 0.9194, 0.375, 0.9194, 0.375, 0.9194, 0.625, 0.9194, 0.2056, 0.75, 0.2111, 0.75, 0.2111, 0.75, 0.2056, 0.75, 0.7055, 0.664, 0.7055, 0.5852, 0.7055, 0.5852, 0.7055, 0.664, 0.625, 0.6695, 0.375, 0.6695, 0.375, 0.6638, 0.625, 0.6638, 0.2945, 0.6693, 0.2945, 0.75, 0.2888, 0.75, 0.2888, 0.6693, 0.2945, 0.5852, 0.2945, 0.664, 0.2888, 0.664, 0.2888, 0.5852, 0.7108, 0.5, 0.711, 0.5, 0.7057, 0.5, 0.7059, 0.5, 0.7059, 0.75, 0.7057, 0.75, 0.711, 0.75, 0.7108, 0.75, 0.2941, 0.5, 0.2943, 0.5, 0.289, 0.5, 0.2892, 0.5, 0.2892, 0.75, 0.289, 0.75, 0.2943, 0.75, 0.2941, 0.75, 0.2892, 0.5, 0.2889, 0.5, 0.2944, 0.5, 0.2941, 0.5, 0.7059, 0.5, 0.7056, 0.5, 0.7111, 0.5, 0.7108, 0.5, 0.2941, 0.75, 0.2944, 0.75, 0.2889, 0.75, 0.2892, 0.75, 0.7108, 0.75, 0.7111, 0.75, 0.7056, 0.75, 0.7059, 0.75, 0.2945, 0.5, 0.2945, 0.5, 0.2888, 0.5, 0.2888, 0.5, 0.7055, 0.75, 0.7055, 0.75, 0.7112, 0.75, 0.7112, 0.75, 0.7055, 0.75, 0.7055, 0.6693, 0.7055, 0.6693, 0.7055, 0.75, 0.7057, 0.75, 0.7055, 0.75, 0.7112, 0.75, 0.711, 0.75, 0.289, 0.75, 0.2888, 0.75, 0.2945, 0.75, 0.2943, 0.75, 0.7112, 0.5, 0.7112, 0.5, 0.7055, 0.5, 0.7055, 0.5, 0.2888, 0.75, 0.2888, 0.75, 0.2945, 0.75, 0.2945, 0.75, 0.7114, 0.75, 0.7114, 0.75, 0.7053, 0.75, 0.7053, 0.75, 0.7053, 0.5, 0.7053, 0.5, 0.7114, 0.5, 0.7114, 0.5, 0.2886, 0.5, 0.2886, 0.5, 0.2947, 0.5, 0.2947, 0.5, 0.2947, 0.75, 0.2947, 0.75, 0.2886, 0.75, 0.2886, 0.75, 0.2947, 0.5, 0.2886, 0.5, 0.2886, 0.5, 0.2947, 0.5, 0.375, 0.8303, 0.625, 0.8303, 0.625, 0.8303, 0.375, 0.8303, 0.7111, 0.75, 0.7114, 0.75, 0.7053, 0.75, 0.7056, 0.75, 0.2944, 0.75, 0.2947, 0.75, 0.2886, 0.75, 0.2889, 0.75, 0.7056, 0.5, 0.7053, 0.5, 0.7114, 0.5, 0.7111, 0.5, 0.2943, 0.5, 0.2945, 0.5, 0.2888, 0.5, 0.289, 0.5, 0.2889, 0.5, 0.2886, 0.5, 0.2947, 0.5, 0.2944, 0.5, 0.711, 0.5, 0.7112, 0.5, 0.7055, 0.5, 0.7057, 0.5, 0.375, 0.5, 0.2941, 0.5, 0.2944, 0.5, 0.375, 0.5, 0.7053, 0.75, 0.7114, 0.75, 0.7114, 0.75, 0.7053, 0.75, 0.625, 0.8364, 0.375, 0.8364, 0.375, 0.8364, 0.625, 0.8364, 0.2886, 0.75, 0.2947, 0.75, 0.2947, 0.75, 0.2886, 0.75, 0.625, 0.3361, 0.375, 0.3361, 0.375, 0.3306, 0.625, 0.3306, 0.7944, 0.5, 0.7889, 0.5, 0.7889, 0.5, 0.7944, 0.5, 0.375, 0.3306, 0.625, 0.3306, 0.625, 0.3306, 0.375, 0.3306, 0.625, 0.3361, 0.375, 0.3361, 0.375, 0.3361, 0.625, 0.3361, 0.625, 0.4197, 0.375, 0.4197, 0.375, 0.4136, 0.625, 0.4136, 0.7114, 0.5, 0.7053, 0.5, 0.7053, 0.5, 0.7114, 0.5, 0.375, 0.4136, 0.625, 0.4136, 0.625, 0.4136, 0.375, 0.4136, 0.625, 0.4197, 0.375, 0.4197, 0.375, 0.4197, 0.625, 0.4197, 0.875, 0.669, 0.875, 0.6692, 0.875, 0.6641, 0.875, 0.6643, 0.625, 0.6643, 0.625, 0.6641, 0.625, 0.6692, 0.625, 0.669, 0.375, 0.669, 0.375, 0.6692, 0.375, 0.6641, 0.375, 0.6643, 0.125, 0.6643, 0.125, 0.6641, 0.125, 0.6692, 0.125, 0.669, 0.125, 0.669, 0.125, 0.6692, 0.125, 0.6641, 0.125, 0.6643, 0.875, 0.6643, 0.875, 0.6641, 0.875, 0.6692, 0.875, 0.669, 0.375, 0.6643, 0.375, 0.6641, 0.375, 0.6692, 0.375, 0.669, 0.625, 0.669, 0.625, 0.6692, 0.625, 0.6641, 0.625, 0.6643, 0.625, 0.664, 0.625, 0.664, 0.625, 0.6694, 0.625, 0.6694, 0.875, 0.6694, 0.875, 0.6694, 0.875, 0.664, 0.875, 0.664, 0.375, 0.6694, 0.375, 0.6694, 0.375, 0.664, 0.375, 0.664, 0.125, 0.664, 0.125, 0.664, 0.125, 0.6694, 0.125, 0.6694, 0.625, 0.6641, 0.625, 0.664, 0.625, 0.6694, 0.625, 0.6692, 0.875, 0.6692, 0.875, 0.6694, 0.875, 0.664, 0.875, 0.6641, 0.125, 0.6641, 0.125, 0.664, 0.125, 0.6694, 0.125, 0.6692, 0.375, 0.6692, 0.375, 0.6694, 0.375, 0.664, 0.375, 0.6641, 0.625, 0.6695, 0.625, 0.6695, 0.625, 0.6638, 0.625, 0.6638, 0.375, 0.6638, 0.375, 0.6638, 0.375, 0.6695, 0.375, 0.6695, 0.125, 0.6695, 0.125, 0.6695, 0.125, 0.6638, 0.125, 0.6638, 0.625, 0.6695, 0.375, 0.6695, 0.375, 0.6695, 0.625, 0.6695, 0.875, 0.6695, 0.875, 0.6638, 0.875, 0.6638, 0.875, 0.6695, 0.875, 0.6641, 0.875, 0.6638, 0.875, 0.6695, 0.875, 0.6692, 0.625, 0.6692, 0.625, 0.6695, 0.625, 0.6638, 0.625, 0.6641, 0.375, 0.6641, 0.375, 0.6638, 0.375, 0.6695, 0.375, 0.6692, 0.875, 0.6638, 0.875, 0.6638, 0.875, 0.6695, 0.875, 0.6695, 0.625, 0.669, 0.625, 0.669, 0.625, 0.6643, 0.625, 0.6643, 0.875, 0.6643, 0.875, 0.6643, 0.875, 0.669, 0.875, 0.669, 0.125, 0.669, 0.125, 0.669, 0.125, 0.6643, 0.125, 0.6643, 0.375, 0.6643, 0.375, 0.6643, 0.375, 0.669, 0.375, 0.669, 0.125, 0.6692, 0.125, 0.6695, 0.125, 0.6638, 0.125, 0.6641, 0.7055, 0.5, 0.7112, 0.5, 0.7112, 0.5, 0.7055, 0.5, 0.2109, 0.5852, 0.2058, 0.5852, 0.2058, 0.5852, 0.2109, 0.5852, 0.7942, 0.664, 0.875, 0.664, 0.875, 0.6694, 0.7942, 0.6693, 0.125, 0.664, 0.2058, 0.664, 0.2058, 0.664, 0.125, 0.664, 0.7055, 0.5814, 0.7055, 0.5, 0.7055, 0.5, 0.7055, 0.5814, 0.2945, 0.6693, 0.2888, 0.6693, 0.2888, 0.6693, 0.2945, 0.6693, 0.625, 0.664, 0.7055, 0.664, 0.7055, 0.6693, 0.625, 0.6694, 0.7112, 0.664, 0.7891, 0.664, 0.7891, 0.6693, 0.7112, 0.6693, 0.2945, 0.5814, 0.375, 0.5814, 0.375, 0.5814, 0.2945, 0.5814, 0.375, 0.664, 0.375, 0.6694, 0.375, 0.6694, 0.375, 0.664, 0.125, 0.75, 0.125, 0.669, 0.125, 0.6692, 0.125, 0.75, 0.875, 0.585, 0.875, 0.5851, 0.875, 0.5816, 0.875, 0.5817, 0.625, 0.5817, 0.625, 0.5816, 0.625, 0.5851, 0.625, 0.585, 0.375, 0.585, 0.375, 0.5851, 0.375, 0.5816, 0.375, 0.5817, 0.125, 0.5817, 0.125, 0.5816, 0.125, 0.5851, 0.125, 0.585, 0.125, 0.585, 0.125, 0.5851, 0.125, 0.5815, 0.125, 0.5817, 0.875, 0.5817, 0.875, 0.5815, 0.875, 0.5851, 0.875, 0.585, 0.375, 0.5817, 0.375, 0.5815, 0.375, 0.5851, 0.375, 0.585, 0.625, 0.585, 0.625, 0.5851, 0.625, 0.5815, 0.625, 0.5817, 0.625, 0.5814, 0.625, 0.5814, 0.625, 0.5852, 0.625, 0.5852, 0.875, 0.5852, 0.875, 0.5852, 0.875, 0.5814, 0.875, 0.5814, 0.375, 0.5852, 0.375, 0.5852, 0.375, 0.5814, 0.375, 0.5814, 0.125, 0.5814, 0.125, 0.5814, 0.125, 0.5852, 0.125, 0.5852, 0.625, 0.5816, 0.625, 0.5814, 0.625, 0.5852, 0.625, 0.5851, 0.875, 0.5851, 0.875, 0.5852, 0.875, 0.5814, 0.875, 0.5816, 0.125, 0.5816, 0.125, 0.5814, 0.125, 0.5852, 0.125, 0.5851, 0.375, 0.5851, 0.375, 0.5852, 0.375, 0.5814, 0.375, 0.5816, 0.625, 0.5853, 0.625, 0.5853, 0.625, 0.5813, 0.625, 0.5813, 0.375, 0.5813, 0.375, 0.5813, 0.375, 0.5853, 0.375, 0.5853, 0.125, 0.5853, 0.125, 0.5853, 0.125, 0.5813, 0.125, 0.5813, 0.375, 0.5853, 0.375, 0.5813, 0.375, 0.5813, 0.375, 0.5853, 0.375, 0.1647, 0.625, 0.1647, 0.625, 0.1647, 0.375, 0.1647, 0.875, 0.5815, 0.875, 0.5813, 0.875, 0.5853, 0.875, 0.5851, 0.625, 0.5851, 0.625, 0.5853, 0.625, 0.5813, 0.625, 0.5815, 0.375, 0.5815, 0.375, 0.5813, 0.375, 0.5853, 0.375, 0.5851, 0.875, 0.5813, 0.875, 0.5813, 0.875, 0.5853, 0.875, 0.5853, 0.625, 0.585, 0.625, 0.585, 0.625, 0.5817, 0.625, 0.5817, 0.875, 0.5817, 0.875, 0.5817, 0.875, 0.585, 0.875, 0.585, 0.125, 0.585, 0.125, 0.585, 0.125, 0.5817, 0.125, 0.5817, 0.375, 0.5817, 0.375, 0.5817, 0.375, 0.585, 0.375, 0.585, 0.125, 0.5851, 0.125, 0.5853, 0.125, 0.5813, 0.125, 0.5815, 0.7055, 0.5852, 0.7055, 0.5814, 0.7055, 0.5814, 0.7055, 0.5852, 0.2945, 0.664, 0.375, 0.664, 0.375, 0.664, 0.2945, 0.664, 0.125, 0.5852, 0.125, 0.5814, 0.125, 0.5814, 0.125, 0.5852, 0.875, 0.5852, 0.7942, 0.5852, 0.7942, 0.5814, 0.875, 0.5814, 0.7942, 0.664, 0.7942, 0.6693, 0.7942, 0.6693, 0.7942, 0.664, 0.375, 0.5852, 0.2945, 0.5852, 0.2945, 0.5852, 0.375, 0.5852, 0.2058, 0.5814, 0.2109, 0.5815, 0.2109, 0.5815, 0.2058, 0.5814, 0.2945, 0.5852, 0.2888, 0.5852, 0.2888, 0.5852, 0.2945, 0.5852, 0.7055, 0.5852, 0.625, 0.5852, 0.625, 0.5814, 0.7055, 0.5814, 0.7891, 0.5852, 0.7112, 0.5852, 0.7112, 0.5815, 0.7891, 0.5815, 0.125, 0.5, 0.125, 0.5817, 0.125, 0.5817, 0.125, 0.5, 0.375, 0.6695, 0.375, 0.6638, 0.375, 0.6638, 0.375, 0.6695, 0.625, 0.6638, 0.625, 0.6695, 0.625, 0.6695, 0.625, 0.6638, 0.375, 0.6638, 0.625, 0.6638, 0.625, 0.6638, 0.375, 0.6638, 0.625, 0.5853, 0.375, 0.5853, 0.375, 0.5813, 0.625, 0.5813, 0.625, 0.5813, 0.625, 0.5853, 0.625, 0.5853, 0.625, 0.5813, 0.375, 0.5813, 0.625, 0.5813, 0.625, 0.5813, 0.375, 0.5813, 0.625, 0.5853, 0.375, 0.5853, 0.375, 0.5853, 0.625, 0.5853, 0.625, 0.08616, 0.375, 0.08615, 0.375, 0.08051, 0.625, 0.08051, 0.125, 0.6638, 0.125, 0.6695, 0.125, 0.6695, 0.125, 0.6638, 0.625, 0.08616, 0.375, 0.08615, 0.375, 0.08615, 0.625, 0.08616, 0.375, 0.08051, 0.625, 0.08051, 0.625, 0.08051, 0.375, 0.08051, 0.625, 0.1687, 0.375, 0.1687, 0.375, 0.1647, 0.625, 0.1647, 0.875, 0.5853, 0.875, 0.5813, 0.875, 0.5813, 0.875, 0.5853, 0.125, 0.5813, 0.125, 0.5853, 0.125, 0.5853, 0.125, 0.5813, 0.625, 0.1687, 0.375, 0.1687, 0.375, 0.1687, 0.625, 0.1687, 0.7942, 0.5, 0.7942, 0.5814, 0.7891, 0.5815, 0.7891, 0.5, 0.7112, 0.5852, 0.7112, 0.664, 0.7055, 0.664, 0.7055, 0.5852, 0.7942, 0.6693, 0.7942, 0.75, 0.7891, 0.75, 0.7891, 0.6693, 0.7942, 0.5852, 0.7942, 0.664, 0.7891, 0.664, 0.7891, 0.5852, 0.7112, 0.6693, 0.7112, 0.75, 0.7055, 0.75, 0.7055, 0.6693, 0.7112, 0.5, 0.7112, 0.5815, 0.7055, 0.5814, 0.7055, 0.5, 0.7942, 0.6693, 0.7891, 0.6693, 0.7891, 0.664, 0.7942, 0.664, 0.7112, 0.6693, 0.7055, 0.6693, 0.7055, 0.664, 0.7112, 0.664, 0.7891, 0.5815, 0.7942, 0.5814, 0.7942, 0.5852, 0.7891, 0.5852, 0.7055, 0.5814, 0.7112, 0.5815, 0.7112, 0.5852, 0.7055, 0.5852, 0.7891, 0.5815, 0.7891, 0.5, 0.7891, 0.5, 0.7891, 0.5815, 0.7942, 0.6693, 0.7942, 0.75, 0.7942, 0.75, 0.7942, 0.6693, 0.7942, 0.5852, 0.7942, 0.664, 0.7942, 0.664, 0.7942, 0.5852, 0.7891, 0.75, 0.7891, 0.6693, 0.7891, 0.6693, 0.7891, 0.75, 0.7112, 0.5, 0.7112, 0.5815, 0.7112, 0.5815, 0.7112, 0.5, 0.7112, 0.664, 0.7112, 0.6693, 0.7112, 0.6693, 0.7112, 0.664, 0.7112, 0.75, 0.7055, 0.75, 0.7055, 0.75, 0.7112, 0.75, 0.7891, 0.5, 0.7942, 0.5, 0.7942, 0.5, 0.7891, 0.5, 0.7942, 0.75, 0.7891, 0.75, 0.7891, 0.75, 0.7942, 0.75, 0.7942, 0.5814, 0.7942, 0.5852, 0.7942, 0.5852, 0.7942, 0.5814, 0.7112, 0.5852, 0.7112, 0.664, 0.7112, 0.664, 0.7112, 0.5852, 0.7112, 0.6693, 0.7112, 0.75, 0.7112, 0.75, 0.7112, 0.6693, 0.7891, 0.664, 0.7891, 0.5852, 0.7891, 0.5852, 0.7891, 0.664, 0.7055, 0.6693, 0.7055, 0.664, 0.7055, 0.664, 0.7055, 0.6693, 0.2109, 0.6693, 0.2058, 0.6693, 0.2058, 0.664, 0.2109, 0.664, 0.125, 0.664, 0.2058, 0.664, 0.2058, 0.6693, 0.125, 0.6694, 0.2945, 0.6693, 0.2888, 0.6693, 0.2888, 0.664, 0.2945, 0.664, 0.2945, 0.664, 0.375, 0.664, 0.375, 0.6694, 0.2945, 0.6693, 0.2109, 0.664, 0.2888, 0.664, 0.2888, 0.6693, 0.2109, 0.6693, 0.2058, 0.5814, 0.2109, 0.5815, 0.2109, 0.5852, 0.2058, 0.5852, 0.2058, 0.5852, 0.125, 0.5852, 0.125, 0.5814, 0.2058, 0.5814, 0.2888, 0.5815, 0.2945, 0.5814, 0.2945, 0.5852, 0.2888, 0.5852, 0.375, 0.5852, 0.2945, 0.5852, 0.2945, 0.5814, 0.375, 0.5814, 0.2888, 0.5852, 0.2109, 0.5852, 0.2109, 0.5815, 0.2888, 0.5815, 0.375, 0.6694, 0.2945, 0.6693, 0.2945, 0.6693, 0.375, 0.6694, 0.2888, 0.5852, 0.2109, 0.5852, 0.2109, 0.5852, 0.2888, 0.5852, 0.2058, 0.6693, 0.125, 0.6694, 0.125, 0.6694, 0.2058, 0.6693, 0.2058, 0.5852, 0.125, 0.5852, 0.125, 0.5852, 0.2058, 0.5852, 0.2109, 0.664, 0.2888, 0.664, 0.2888, 0.664, 0.2109, 0.664, 0.2109, 0.5815, 0.2888, 0.5815, 0.2888, 0.5815, 0.2109, 0.5815, 0.2888, 0.664, 0.2945, 0.664, 0.2945, 0.664, 0.2888, 0.664, 0.125, 0.5814, 0.2058, 0.5814, 0.2058, 0.5814, 0.125, 0.5814, 0.2888, 0.6693, 0.2109, 0.6693, 0.2109, 0.6693, 0.2888, 0.6693, 0.375, 0.5814, 0.375, 0.5852, 0.375, 0.5852, 0.375, 0.5814, 0.2109, 0.6693, 0.2058, 0.6693, 0.2058, 0.6693, 0.2109, 0.6693, 0.2888, 0.5815, 0.2945, 0.5814, 0.2945, 0.5814, 0.2888, 0.5815, 0.125, 0.6694, 0.125, 0.664, 0.125, 0.664, 0.125, 0.6694, 0.2058, 0.664, 0.2109, 0.664, 0.2109, 0.664, 0.2058, 0.664])
me_cube.materials.append(mat_material)
me_cube.use_mirror_vertex_groups = False
me_cube.update()

# ---- objects
ob_cube = bpy.data.objects.new('Cube', me_cube)

# ---- transforms, parenting, visibility, modifiers, constraints
ob_cube.location = (0.0, 0.0, 0.0)
ob_cube.lock_rotations_4d = False
ob_cube.empty_display_type = 'ARROWS'
ob_cube.lineart.crease_threshold = 0.0

# ---- collection membership
col_collection.objects.link(ob_cube)

# ---- scene / render settings (as saved in the file)
scene.frame_start = 1; scene.frame_end = 250; scene.frame_set(1)
scene.render.engine = 'BLENDER_EEVEE_NEXT'
bpy.context.view_layer.update()

# ---- added for rendering (the .blend has no active camera and no usable light): camera, sun
cam_auto = bpy.data.cameras.new('AutoCamera')
cam_auto.lens = 50.0
cam_auto.sensor_width = 36.0
cam_auto.clip_end = 1000.0
ob_auto_camera = bpy.data.objects.new('AutoCamera', cam_auto)
scene.collection.objects.link(ob_auto_camera)
ob_auto_camera.location = (3.20507, -3.84609, 2.56406)
ob_auto_camera.rotation_euler = (1.09748, -7.21219e-08, 0.694738)
scene.camera = ob_auto_camera
light_auto_sun = bpy.data.lights.new('AutoSun', 'SUN')
light_auto_sun.energy = 3.0
light_auto_sun.angle = 0.0523599
ob_auto_sun = bpy.data.objects.new('AutoSun', light_auto_sun)
scene.collection.objects.link(ob_auto_sun)
ob_auto_sun.rotation_euler = (0.872665, 0.174533, 0.523599)
bpy.context.view_layer.update()
